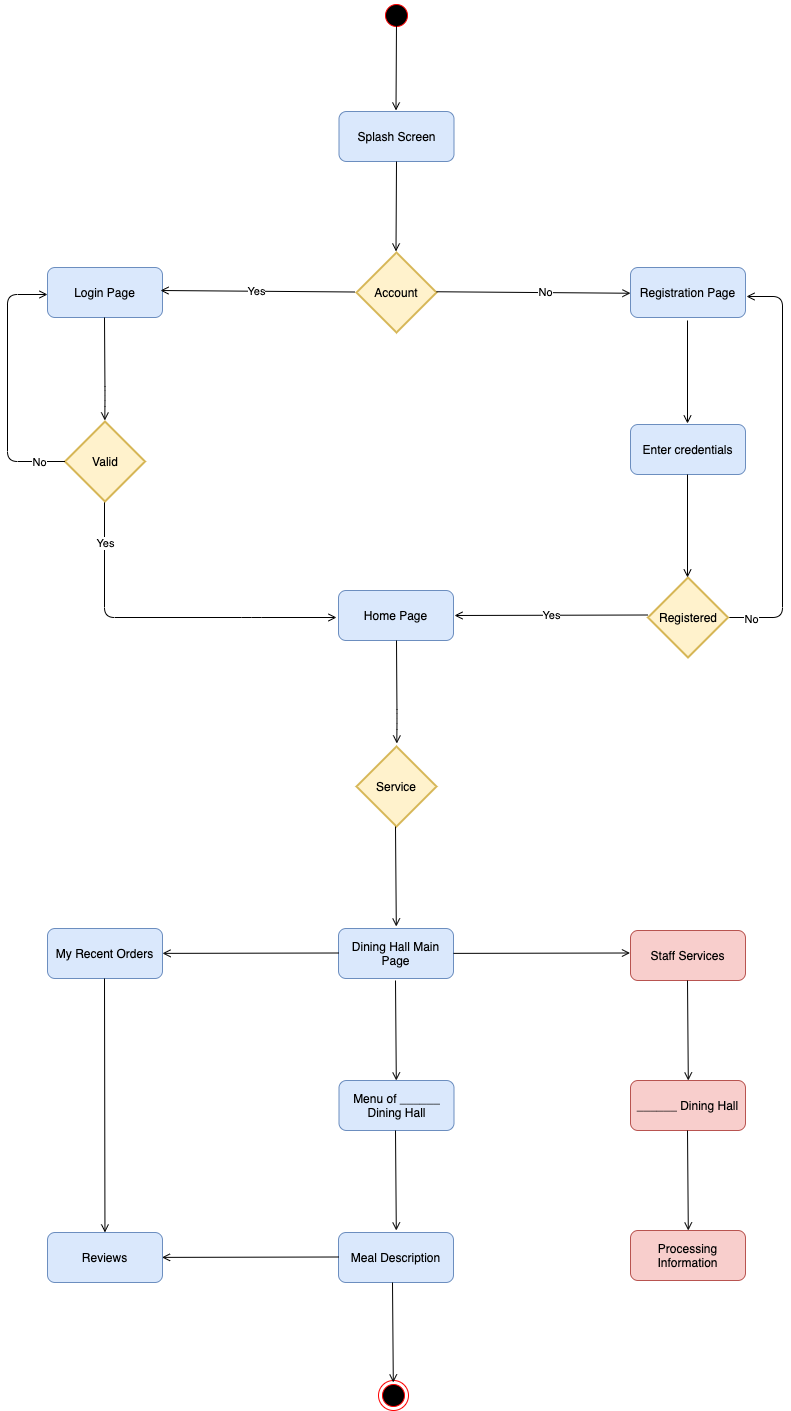

The diagram above was exported from draw.io. Its source (the exported page's mxGraphModel, read from the mxfile embedded in the PNG):
<mxGraphModel dx="1426" dy="826" grid="0" gridSize="10" guides="1" tooltips="1" connect="1" arrows="1" fold="1" page="1" pageScale="1" pageWidth="1169" pageHeight="1654" math="0" shadow="0">
  <root>
    <mxCell id="0" />
    <mxCell id="1" parent="0" />
    <mxCell id="YppKkuTRRBsME7qUCTFs-2" value="" style="ellipse;html=1;shape=startState;fillColor=#000000;strokeColor=#ff0000;" parent="1" vertex="1">
      <mxGeometry x="571" y="33" width="30" height="30" as="geometry" />
    </mxCell>
    <mxCell id="YppKkuTRRBsME7qUCTFs-4" value="Splash Screen" style="rounded=1;whiteSpace=wrap;html=1;fillColor=#dae8fc;strokeColor=#6c8ebf;glass=0;shadow=0;comic=0;" parent="1" vertex="1">
      <mxGeometry x="528.5" y="144" width="115" height="50" as="geometry" />
    </mxCell>
    <mxCell id="YppKkuTRRBsME7qUCTFs-5" value="" style="endArrow=open;html=1;strokeColor=#000000;endFill=0;" parent="1" edge="1">
      <mxGeometry width="50" height="50" relative="1" as="geometry">
        <mxPoint x="586" y="53" as="sourcePoint" />
        <mxPoint x="585.5" y="143" as="targetPoint" />
      </mxGeometry>
    </mxCell>
    <mxCell id="YppKkuTRRBsME7qUCTFs-11" value="" style="endArrow=open;html=1;strokeColor=#000000;endFill=0;" parent="1" edge="1">
      <mxGeometry width="50" height="50" relative="1" as="geometry">
        <mxPoint x="586" y="194" as="sourcePoint" />
        <mxPoint x="585.5" y="284" as="targetPoint" />
      </mxGeometry>
    </mxCell>
    <mxCell id="YppKkuTRRBsME7qUCTFs-12" value="Login Page" style="rounded=1;whiteSpace=wrap;html=1;fillColor=#dae8fc;strokeColor=#6c8ebf;" parent="1" vertex="1">
      <mxGeometry x="237" y="300" width="115" height="50" as="geometry" />
    </mxCell>
    <mxCell id="YppKkuTRRBsME7qUCTFs-13" value="Yes" style="endArrow=open;html=1;strokeColor=#000000;endFill=0;" parent="1" edge="1">
      <mxGeometry width="50" height="50" relative="1" as="geometry">
        <mxPoint x="837.5" y="647.5" as="sourcePoint" />
        <mxPoint x="644" y="648" as="targetPoint" />
      </mxGeometry>
    </mxCell>
    <mxCell id="YppKkuTRRBsME7qUCTFs-14" value="Account" style="strokeWidth=2;html=1;shape=mxgraph.flowchart.decision;whiteSpace=wrap;fillColor=#fff2cc;strokeColor=#d6b656;gradientColor=none;" parent="1" vertex="1">
      <mxGeometry x="546" y="285" width="80" height="80" as="geometry" />
    </mxCell>
    <mxCell id="YppKkuTRRBsME7qUCTFs-15" value="" style="edgeStyle=segmentEdgeStyle;endArrow=open;html=1;strokeColor=#000000;endFill=0;exitX=1;exitY=0.5;exitDx=0;exitDy=0;exitPerimeter=0;" parent="1" source="vi7T-Ir9gq7PklNHRJ6S-3" edge="1">
      <mxGeometry width="50" height="50" relative="1" as="geometry">
        <mxPoint x="935" y="648" as="sourcePoint" />
        <mxPoint x="936" y="329" as="targetPoint" />
        <Array as="points">
          <mxPoint x="972" y="650" />
          <mxPoint x="972" y="329" />
          <mxPoint x="936" y="329" />
        </Array>
      </mxGeometry>
    </mxCell>
    <mxCell id="vi7T-Ir9gq7PklNHRJ6S-17" value="No" style="edgeLabel;html=1;align=center;verticalAlign=middle;resizable=0;points=[];" parent="YppKkuTRRBsME7qUCTFs-15" vertex="1" connectable="0">
      <mxGeometry x="-0.8906" y="-1" relative="1" as="geometry">
        <mxPoint as="offset" />
      </mxGeometry>
    </mxCell>
    <mxCell id="YppKkuTRRBsME7qUCTFs-16" value="Registration Page" style="rounded=1;whiteSpace=wrap;html=1;fillColor=#dae8fc;strokeColor=#6c8ebf;" parent="1" vertex="1">
      <mxGeometry x="820" y="300" width="115" height="50" as="geometry" />
    </mxCell>
    <mxCell id="YppKkuTRRBsME7qUCTFs-17" value="" style="edgeStyle=segmentEdgeStyle;endArrow=open;html=1;strokeColor=#000000;endFill=0;" parent="1" edge="1">
      <mxGeometry width="50" height="50" relative="1" as="geometry">
        <mxPoint x="294" y="534" as="sourcePoint" />
        <mxPoint x="526" y="650" as="targetPoint" />
        <Array as="points">
          <mxPoint x="294" y="650" />
          <mxPoint x="441" y="650" />
        </Array>
      </mxGeometry>
    </mxCell>
    <mxCell id="vi7T-Ir9gq7PklNHRJ6S-18" value="Yes" style="edgeLabel;html=1;align=center;verticalAlign=middle;resizable=0;points=[];" parent="YppKkuTRRBsME7qUCTFs-17" vertex="1" connectable="0">
      <mxGeometry x="-0.7644" relative="1" as="geometry">
        <mxPoint as="offset" />
      </mxGeometry>
    </mxCell>
    <mxCell id="YppKkuTRRBsME7qUCTFs-21" value="" style="endArrow=open;html=1;strokeColor=#000000;endFill=0;" parent="1" edge="1">
      <mxGeometry width="50" height="50" relative="1" as="geometry">
        <mxPoint x="544" y="324.5" as="sourcePoint" />
        <mxPoint x="350" y="323" as="targetPoint" />
      </mxGeometry>
    </mxCell>
    <mxCell id="vi7T-Ir9gq7PklNHRJ6S-13" value="Yes" style="edgeLabel;html=1;align=center;verticalAlign=middle;resizable=0;points=[];" parent="YppKkuTRRBsME7qUCTFs-21" vertex="1" connectable="0">
      <mxGeometry x="0.0206" relative="1" as="geometry">
        <mxPoint as="offset" />
      </mxGeometry>
    </mxCell>
    <mxCell id="YppKkuTRRBsME7qUCTFs-22" value="Home Page" style="rounded=1;whiteSpace=wrap;html=1;fillColor=#dae8fc;strokeColor=#6c8ebf;" parent="1" vertex="1">
      <mxGeometry x="528" y="623" width="115" height="50" as="geometry" />
    </mxCell>
    <mxCell id="YppKkuTRRBsME7qUCTFs-24" value="Valid" style="strokeWidth=2;html=1;shape=mxgraph.flowchart.decision;whiteSpace=wrap;fillColor=#fff2cc;strokeColor=#d6b656;" parent="1" vertex="1">
      <mxGeometry x="254.5" y="454" width="80" height="80" as="geometry" />
    </mxCell>
    <mxCell id="YppKkuTRRBsME7qUCTFs-31" value="Enter credentials" style="rounded=1;whiteSpace=wrap;html=1;fillColor=#dae8fc;strokeColor=#6c8ebf;" parent="1" vertex="1">
      <mxGeometry x="820" y="457" width="115" height="50" as="geometry" />
    </mxCell>
    <mxCell id="vi7T-Ir9gq7PklNHRJ6S-2" value="" style="endArrow=open;html=1;strokeColor=#000000;endFill=0;" parent="1" edge="1">
      <mxGeometry width="50" height="50" relative="1" as="geometry">
        <mxPoint x="877" y="353" as="sourcePoint" />
        <mxPoint x="877" y="456" as="targetPoint" />
      </mxGeometry>
    </mxCell>
    <mxCell id="vi7T-Ir9gq7PklNHRJ6S-3" value="Registered" style="strokeWidth=2;html=1;shape=mxgraph.flowchart.decision;whiteSpace=wrap;fillColor=#fff2cc;strokeColor=#d6b656;" parent="1" vertex="1">
      <mxGeometry x="837.5" y="610" width="80" height="80" as="geometry" />
    </mxCell>
    <mxCell id="vi7T-Ir9gq7PklNHRJ6S-4" value="" style="endArrow=open;html=1;strokeColor=#000000;endFill=0;" parent="1" edge="1">
      <mxGeometry width="50" height="50" relative="1" as="geometry">
        <mxPoint x="877" y="507" as="sourcePoint" />
        <mxPoint x="877" y="610" as="targetPoint" />
      </mxGeometry>
    </mxCell>
    <mxCell id="vi7T-Ir9gq7PklNHRJ6S-5" value="" style="endArrow=open;html=1;strokeColor=#000000;endFill=0;" parent="1" edge="1">
      <mxGeometry width="50" height="50" relative="1" as="geometry">
        <mxPoint x="626" y="324.25" as="sourcePoint" />
        <mxPoint x="820" y="325.75" as="targetPoint" />
      </mxGeometry>
    </mxCell>
    <mxCell id="vi7T-Ir9gq7PklNHRJ6S-14" value="No" style="edgeLabel;html=1;align=center;verticalAlign=middle;resizable=0;points=[];" parent="vi7T-Ir9gq7PklNHRJ6S-5" vertex="1" connectable="0">
      <mxGeometry x="0.1133" y="1" relative="1" as="geometry">
        <mxPoint as="offset" />
      </mxGeometry>
    </mxCell>
    <mxCell id="vi7T-Ir9gq7PklNHRJ6S-6" value="" style="endArrow=open;html=1;strokeColor=#000000;endFill=0;" parent="1" edge="1">
      <mxGeometry width="50" height="50" relative="1" as="geometry">
        <mxPoint x="294" y="350" as="sourcePoint" />
        <mxPoint x="294.3125" y="453" as="targetPoint" />
        <Array as="points">
          <mxPoint x="294.5" y="429" />
        </Array>
      </mxGeometry>
    </mxCell>
    <mxCell id="vi7T-Ir9gq7PklNHRJ6S-10" value="Service" style="strokeWidth=2;html=1;shape=mxgraph.flowchart.decision;whiteSpace=wrap;fillColor=#fff2cc;strokeColor=#d6b656;" parent="1" vertex="1">
      <mxGeometry x="546" y="779" width="80" height="80" as="geometry" />
    </mxCell>
    <mxCell id="vi7T-Ir9gq7PklNHRJ6S-12" value="" style="edgeStyle=segmentEdgeStyle;endArrow=open;html=1;strokeColor=#000000;endFill=0;" parent="1" target="YppKkuTRRBsME7qUCTFs-12" edge="1">
      <mxGeometry width="50" height="50" relative="1" as="geometry">
        <mxPoint x="254.5" y="494" as="sourcePoint" />
        <mxPoint x="229.5" y="327" as="targetPoint" />
        <Array as="points">
          <mxPoint x="197" y="494" />
          <mxPoint x="197" y="327" />
        </Array>
      </mxGeometry>
    </mxCell>
    <mxCell id="vi7T-Ir9gq7PklNHRJ6S-22" value="No" style="edgeLabel;html=1;align=center;verticalAlign=middle;resizable=0;points=[];" parent="vi7T-Ir9gq7PklNHRJ6S-12" vertex="1" connectable="0">
      <mxGeometry x="-0.7996" relative="1" as="geometry">
        <mxPoint x="1" as="offset" />
      </mxGeometry>
    </mxCell>
    <mxCell id="vi7T-Ir9gq7PklNHRJ6S-19" value="" style="endArrow=open;html=1;strokeColor=#000000;endFill=0;" parent="1" edge="1">
      <mxGeometry width="50" height="50" relative="1" as="geometry">
        <mxPoint x="586" y="673" as="sourcePoint" />
        <mxPoint x="586.3125" y="776" as="targetPoint" />
        <Array as="points">
          <mxPoint x="586.5" y="752" />
        </Array>
      </mxGeometry>
    </mxCell>
    <mxCell id="vi7T-Ir9gq7PklNHRJ6S-24" value="" style="ellipse;html=1;shape=endState;fillColor=#000000;strokeColor=#ff0000;" parent="1" vertex="1">
      <mxGeometry x="568" y="1413" width="30" height="30" as="geometry" />
    </mxCell>
    <mxCell id="xi3kmlUZT9TCxfgpab39-6" value="" style="endArrow=open;html=1;strokeColor=#000000;endFill=0;" edge="1" parent="1">
      <mxGeometry width="50" height="50" relative="1" as="geometry">
        <mxPoint x="585" y="859" as="sourcePoint" />
        <mxPoint x="585.8" y="959" as="targetPoint" />
        <Array as="points" />
      </mxGeometry>
    </mxCell>
    <mxCell id="xi3kmlUZT9TCxfgpab39-8" value="Dining Hall Main Page" style="rounded=1;whiteSpace=wrap;html=1;fillColor=#dae8fc;strokeColor=#6c8ebf;" vertex="1" parent="1">
      <mxGeometry x="528" y="961" width="115" height="50" as="geometry" />
    </mxCell>
    <mxCell id="xi3kmlUZT9TCxfgpab39-9" value="" style="endArrow=open;html=1;strokeColor=#000000;endFill=0;" edge="1" parent="1" target="xi3kmlUZT9TCxfgpab39-10">
      <mxGeometry width="50" height="50" relative="1" as="geometry">
        <mxPoint x="528.5" y="985.5" as="sourcePoint" />
        <mxPoint x="369" y="986" as="targetPoint" />
        <Array as="points" />
      </mxGeometry>
    </mxCell>
    <mxCell id="xi3kmlUZT9TCxfgpab39-10" value="My Recent Orders" style="rounded=1;whiteSpace=wrap;html=1;fillColor=#dae8fc;strokeColor=#6c8ebf;" vertex="1" parent="1">
      <mxGeometry x="237" y="961" width="115" height="50" as="geometry" />
    </mxCell>
    <mxCell id="xi3kmlUZT9TCxfgpab39-13" value="" style="endArrow=open;html=1;strokeColor=#000000;endFill=0;" edge="1" parent="1">
      <mxGeometry width="50" height="50" relative="1" as="geometry">
        <mxPoint x="585" y="1013" as="sourcePoint" />
        <mxPoint x="585.8" y="1113" as="targetPoint" />
        <Array as="points" />
      </mxGeometry>
    </mxCell>
    <mxCell id="xi3kmlUZT9TCxfgpab39-14" value="Menu of ______ Dining Hall" style="rounded=1;whiteSpace=wrap;html=1;fillColor=#dae8fc;strokeColor=#6c8ebf;" vertex="1" parent="1">
      <mxGeometry x="528.5" y="1113" width="115" height="50" as="geometry" />
    </mxCell>
    <mxCell id="xi3kmlUZT9TCxfgpab39-15" value="" style="endArrow=open;html=1;strokeColor=#000000;endFill=0;" edge="1" parent="1">
      <mxGeometry width="50" height="50" relative="1" as="geometry">
        <mxPoint x="585" y="1163" as="sourcePoint" />
        <mxPoint x="585.8" y="1263" as="targetPoint" />
        <Array as="points" />
      </mxGeometry>
    </mxCell>
    <mxCell id="xi3kmlUZT9TCxfgpab39-16" value="Meal Description" style="rounded=1;whiteSpace=wrap;html=1;fillColor=#dae8fc;strokeColor=#6c8ebf;" vertex="1" parent="1">
      <mxGeometry x="528" y="1265" width="115" height="50" as="geometry" />
    </mxCell>
    <mxCell id="xi3kmlUZT9TCxfgpab39-17" value="" style="endArrow=open;html=1;strokeColor=#000000;endFill=0;" edge="1" parent="1">
      <mxGeometry width="50" height="50" relative="1" as="geometry">
        <mxPoint x="582" y="1315" as="sourcePoint" />
        <mxPoint x="582.8" y="1415" as="targetPoint" />
        <Array as="points" />
      </mxGeometry>
    </mxCell>
    <mxCell id="xi3kmlUZT9TCxfgpab39-18" value="" style="endArrow=open;html=1;strokeColor=#000000;endFill=0;" edge="1" parent="1">
      <mxGeometry width="50" height="50" relative="1" as="geometry">
        <mxPoint x="528" y="1289.5028632478634" as="sourcePoint" />
        <mxPoint x="351.5" y="1289.88" as="targetPoint" />
        <Array as="points" />
      </mxGeometry>
    </mxCell>
    <mxCell id="xi3kmlUZT9TCxfgpab39-19" value="Reviews" style="rounded=1;whiteSpace=wrap;html=1;fillColor=#dae8fc;strokeColor=#6c8ebf;" vertex="1" parent="1">
      <mxGeometry x="237" y="1265" width="115" height="50" as="geometry" />
    </mxCell>
    <mxCell id="xi3kmlUZT9TCxfgpab39-20" value="" style="endArrow=open;html=1;strokeColor=#000000;endFill=0;" edge="1" parent="1" target="xi3kmlUZT9TCxfgpab39-19">
      <mxGeometry width="50" height="50" relative="1" as="geometry">
        <mxPoint x="294" y="1011" as="sourcePoint" />
        <mxPoint x="294" y="1156" as="targetPoint" />
        <Array as="points" />
      </mxGeometry>
    </mxCell>
    <mxCell id="xi3kmlUZT9TCxfgpab39-22" value="" style="endArrow=open;html=1;strokeColor=#000000;endFill=0;" edge="1" parent="1">
      <mxGeometry width="50" height="50" relative="1" as="geometry">
        <mxPoint x="643" y="985.8771367521367" as="sourcePoint" />
        <mxPoint x="819.5" y="985.5" as="targetPoint" />
        <Array as="points" />
      </mxGeometry>
    </mxCell>
    <mxCell id="xi3kmlUZT9TCxfgpab39-23" value="Staff Services" style="rounded=1;whiteSpace=wrap;html=1;fillColor=#f8cecc;strokeColor=#b85450;" vertex="1" parent="1">
      <mxGeometry x="820" y="963" width="115" height="50" as="geometry" />
    </mxCell>
    <mxCell id="xi3kmlUZT9TCxfgpab39-24" value="" style="endArrow=open;html=1;strokeColor=#000000;endFill=0;" edge="1" parent="1">
      <mxGeometry width="50" height="50" relative="1" as="geometry">
        <mxPoint x="877" y="1013" as="sourcePoint" />
        <mxPoint x="877.8" y="1113" as="targetPoint" />
        <Array as="points" />
      </mxGeometry>
    </mxCell>
    <mxCell id="xi3kmlUZT9TCxfgpab39-25" value="______ Dining Hall" style="rounded=1;whiteSpace=wrap;html=1;fillColor=#f8cecc;strokeColor=#b85450;" vertex="1" parent="1">
      <mxGeometry x="820" y="1113" width="115" height="50" as="geometry" />
    </mxCell>
    <mxCell id="xi3kmlUZT9TCxfgpab39-26" value="" style="endArrow=open;html=1;strokeColor=#000000;endFill=0;" edge="1" parent="1">
      <mxGeometry width="50" height="50" relative="1" as="geometry">
        <mxPoint x="877" y="1163" as="sourcePoint" />
        <mxPoint x="877.8000000000002" y="1263" as="targetPoint" />
        <Array as="points" />
      </mxGeometry>
    </mxCell>
    <mxCell id="xi3kmlUZT9TCxfgpab39-27" value="Processing Information" style="rounded=1;whiteSpace=wrap;html=1;fillColor=#f8cecc;strokeColor=#b85450;" vertex="1" parent="1">
      <mxGeometry x="820" y="1263" width="115" height="50" as="geometry" />
    </mxCell>
  </root>
</mxGraphModel>